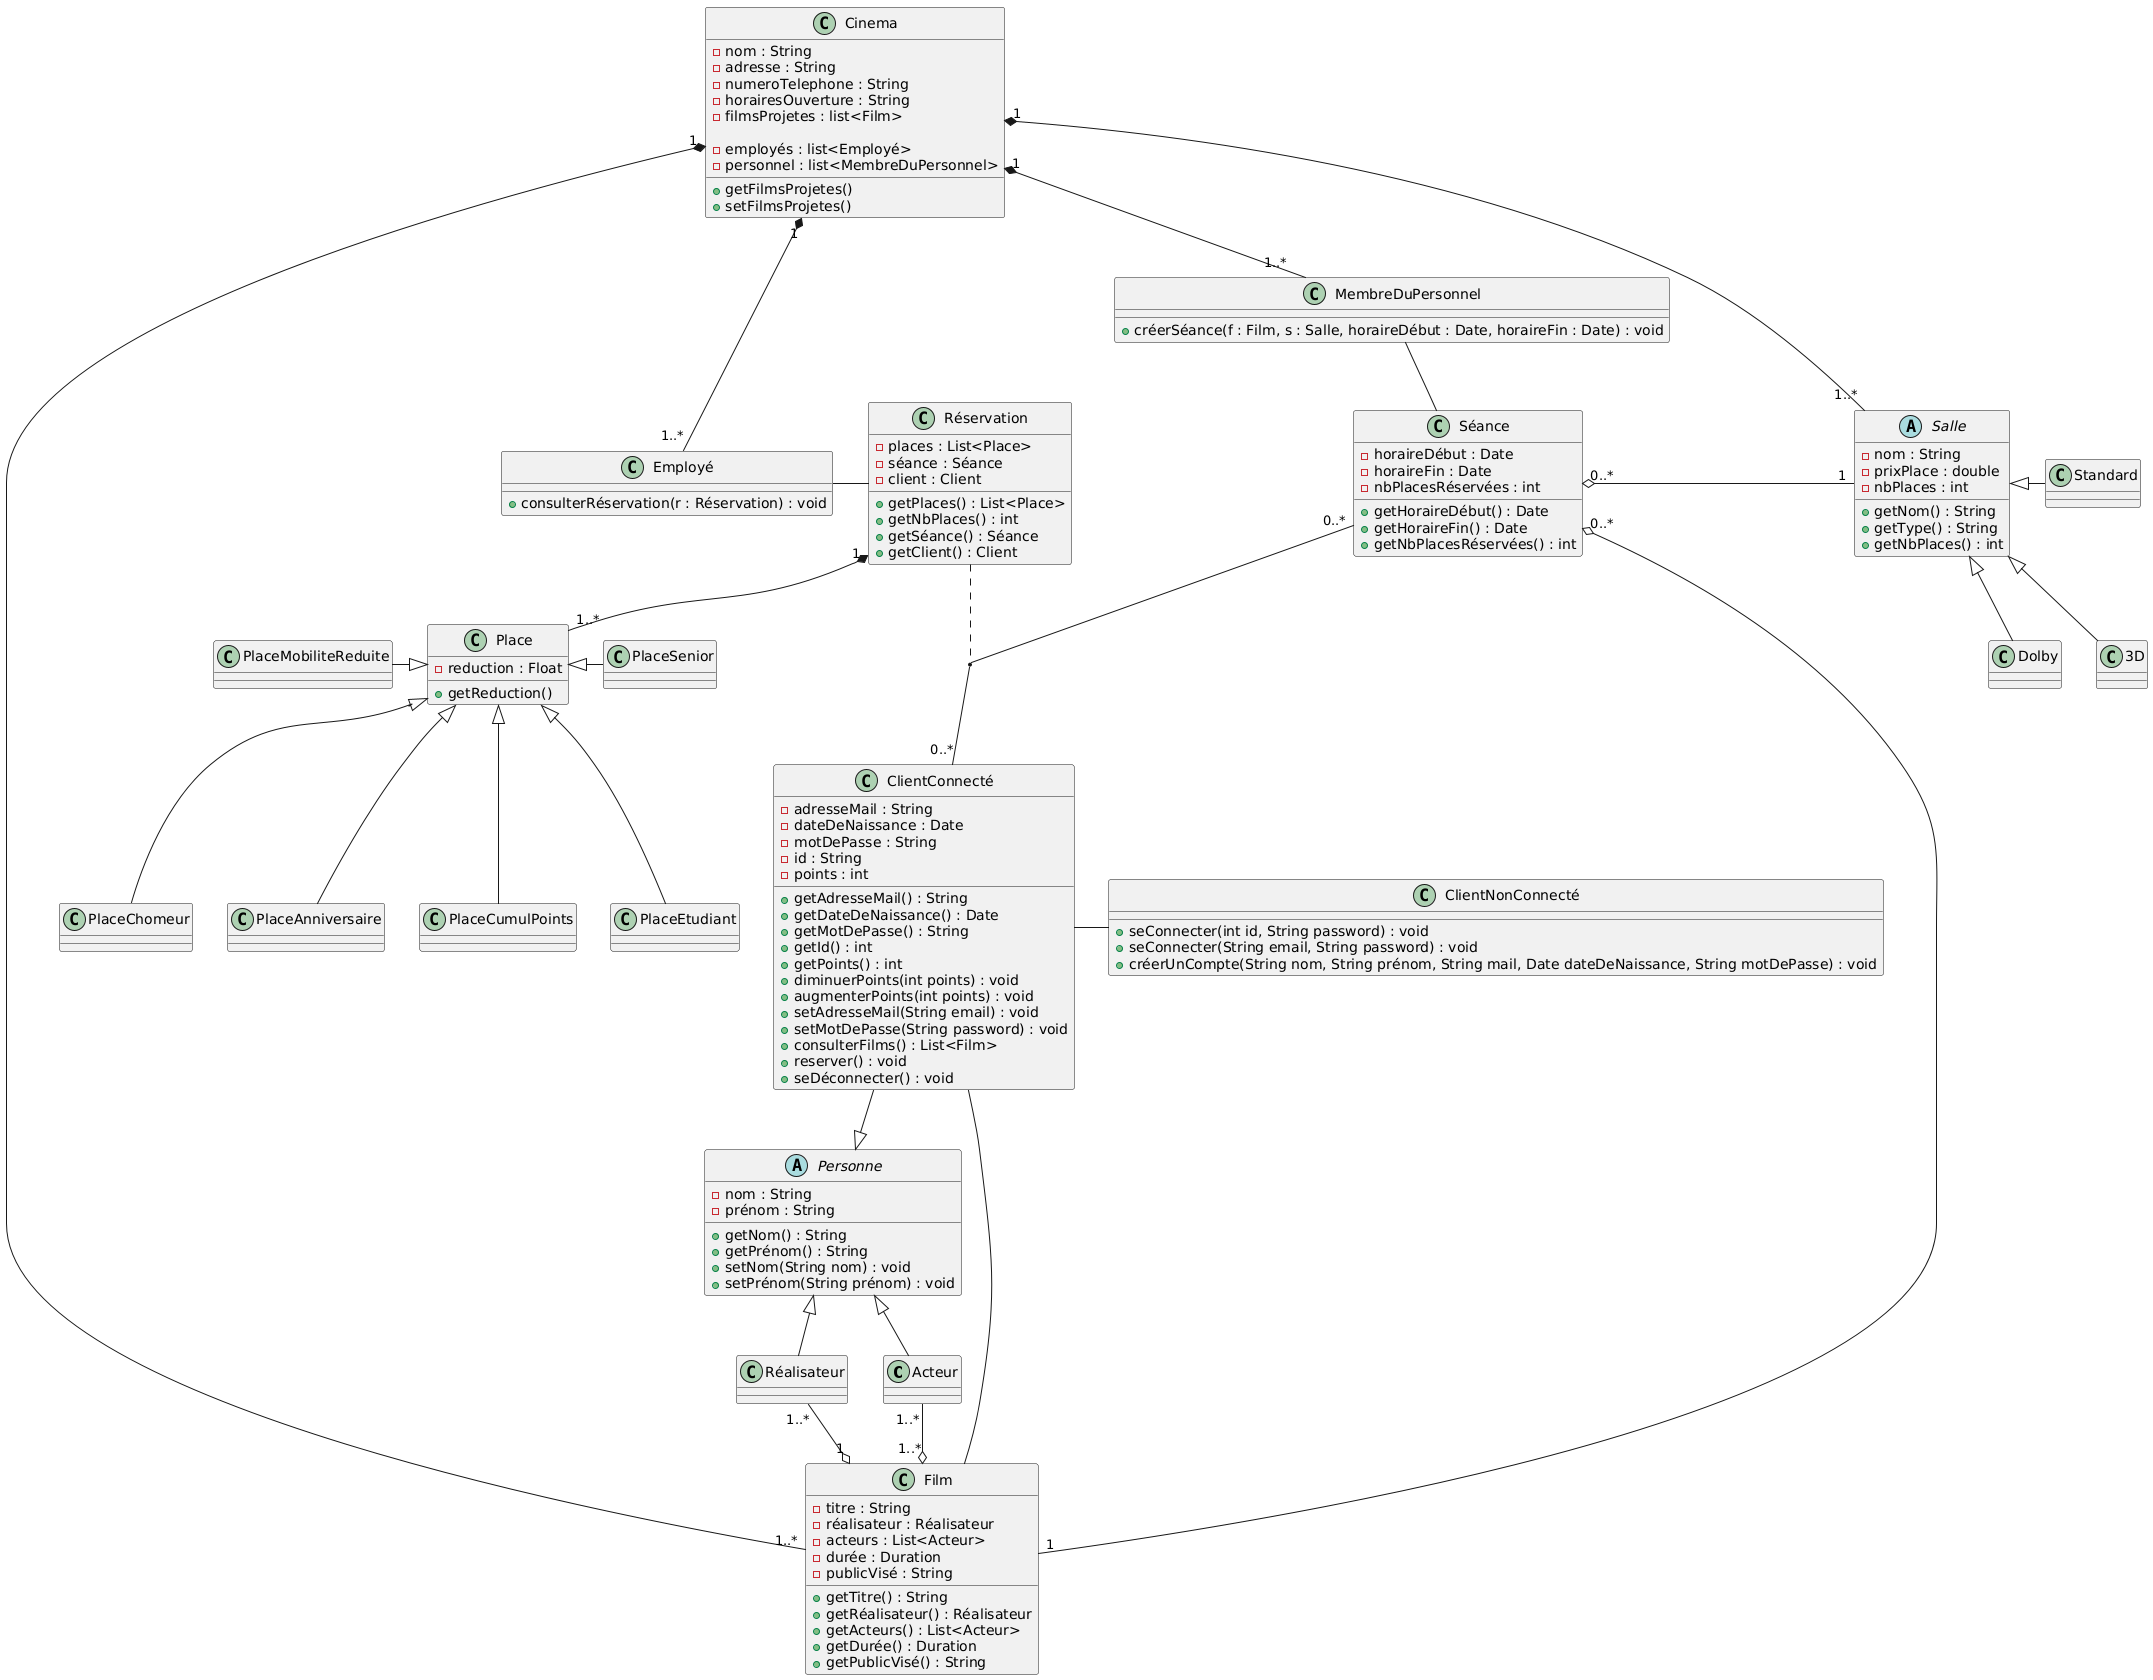

The diagram above was rendered by PlantUML. Its source (embedded in the PNG):
@startuml
class Acteur {
}

class Réalisateur {
}

abstract class Personne {
    - nom : String
    - prénom : String
    + getNom() : String
    + getPrénom() : String
    + setNom(String nom) : void
    + setPrénom(String prénom) : void
}

class Film {
    - titre : String
    - réalisateur : Réalisateur
    - acteurs : List<Acteur>
    - durée : Duration
    - publicVisé : String
    + getTitre() : String
    + getRéalisateur() : Réalisateur
    + getActeurs() : List<Acteur>
    + getDurée() : Duration
    + getPublicVisé() : String
}

class ClientConnecté {
    - adresseMail : String
    - dateDeNaissance : Date
    - motDePasse : String
    - id : String
    - points : int
    + getAdresseMail() : String
    + getDateDeNaissance() : Date
    + getMotDePasse() : String
    + getId() : int
    + getPoints() : int
    + diminuerPoints(int points) : void
    + augmenterPoints(int points) : void
    + setAdresseMail(String email) : void
    + setMotDePasse(String password) : void
    + consulterFilms() : List<Film>
    + reserver() : void
    + seDéconnecter() : void
}

class ClientNonConnecté {
    + seConnecter(int id, String password) : void
    + seConnecter(String email, String password) : void
    + créerUnCompte(String nom, String prénom, String mail, Date dateDeNaissance, String motDePasse) : void
}

Personne <|-- Réalisateur
Personne <|-- Acteur
ClientConnecté --|> Personne

class Employé {
    + consulterRéservation(r : Réservation) : void
}

class MembreDuPersonnel {
    + créerSéance(f : Film, s : Salle, horaireDébut : Date, horaireFin : Date) : void
}

abstract class Salle {
    - nom : String
    - prixPlace : double
    - nbPlaces : int
    + getNom() : String
    + getType() : String
    + getNbPlaces() : int
}

class Cinema {
    - nom : String
    - adresse : String
    - numeroTelephone : String
    - horairesOuverture : String
    - filmsProjetes : list<Film>

    - employés : list<Employé>
    - personnel : list<MembreDuPersonnel>

    + getFilmsProjetes()
    + setFilmsProjetes()
}

Salle <|-- Dolby
Salle <|-- 3D
Salle <|- Standard

class Réservation {
    - places : List<Place>
    - séance : Séance
    - client : Client

    + getPlaces() : List<Place>
    + getNbPlaces() : int
    + getSéance() : Séance
    + getClient() : Client
}

class Place {
    - reduction : Float
    + getReduction()
}
class PlaceEtudiant {}
class PlaceMobiliteReduite {}
class PlaceChomeur {}
class PlaceSenior {}

Place <|-- PlaceEtudiant
Place <|-- PlaceChomeur
Place <|- PlaceSenior
PlaceMobiliteReduite -|> Place
Place <|-- PlaceAnniversaire
Place <|-- PlaceCumulPoints


class Séance {
    - horaireDébut : Date
    - horaireFin : Date
    - nbPlacesRéservées : int

    + getHoraireDébut() : Date
    + getHoraireFin() : Date
    + getNbPlacesRéservées() : int
}

Film "1" -o "0..*" Séance

Acteur "1..*" --o "1..*" Film
Réalisateur "1..*" --o "1" Film

Cinema "1" *--- "1..*" Employé
Cinema "1" *-- "1..*" Salle
Cinema "1" *-- "1..*" Film
Cinema  "1" *-- "1..*" MembreDuPersonnel

Séance "0..*" o- "1" Salle

MembreDuPersonnel -- Séance
Employé - Réservation

Séance "0..*" -- "0..*" ClientConnecté
Réservation .. (ClientConnecté,Séance)

ClientConnecté -- Film

ClientConnecté - ClientNonConnecté

Réservation "1" *-- "1..*" Place
@enduml